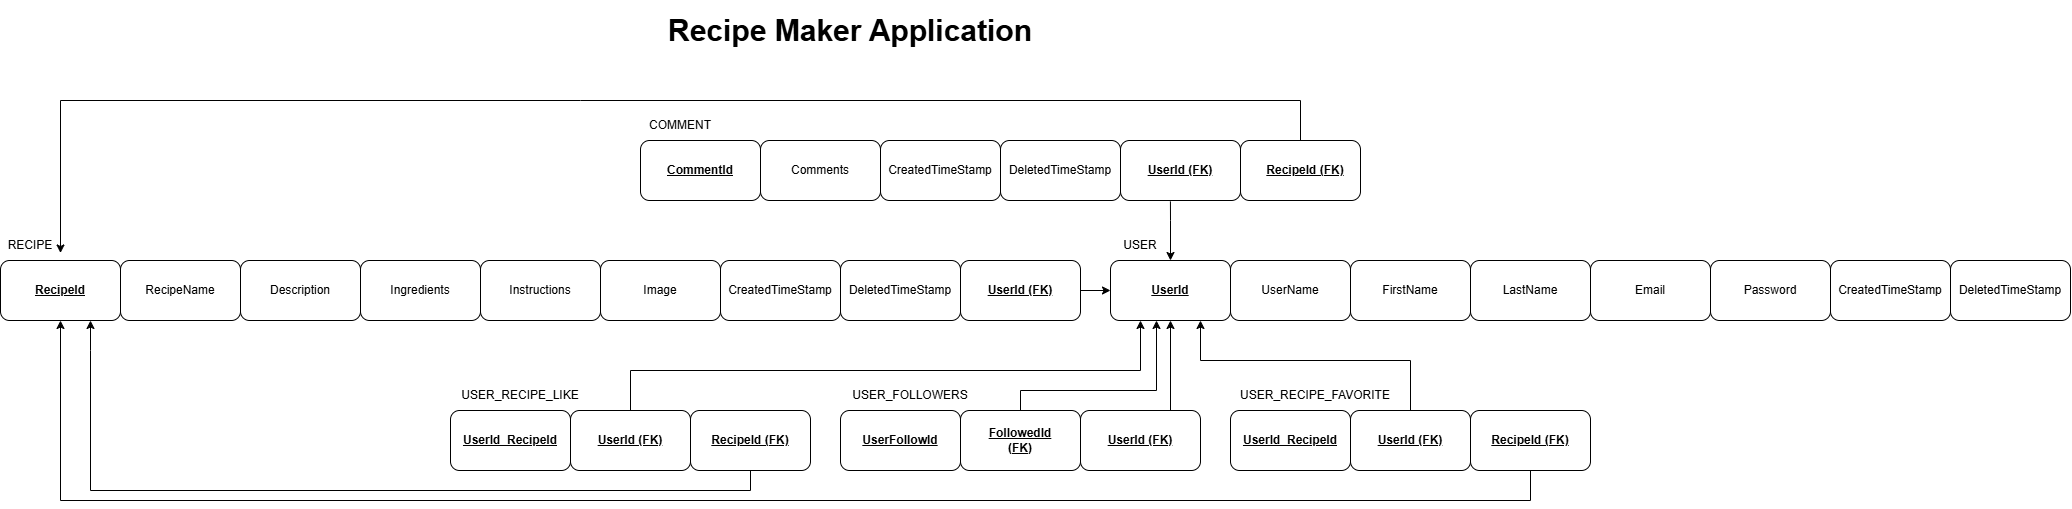

The diagram above was exported from draw.io. Its source (the exported page's mxGraphModel, read from the mxfile embedded in the PNG):
<mxGraphModel dx="2708" dy="1263" grid="0" gridSize="10" guides="1" tooltips="1" connect="1" arrows="1" fold="1" page="0" pageScale="1" pageWidth="850" pageHeight="1100" math="0" shadow="0" extFonts="Permanent Marker^https://fonts.googleapis.com/css?family=Permanent+Marker">
  <root>
    <mxCell id="0" />
    <mxCell id="1" parent="0" />
    <mxCell id="2-J5XvKP_GfDO7orlrAp-2" value="" style="rounded=1;whiteSpace=wrap;html=1;fontStyle=1" parent="1" vertex="1">
      <mxGeometry x="1100" y="200" width="120" height="60" as="geometry" />
    </mxCell>
    <mxCell id="2-J5XvKP_GfDO7orlrAp-3" value="USER" style="text;html=1;align=center;verticalAlign=middle;whiteSpace=wrap;rounded=0;" parent="1" vertex="1">
      <mxGeometry x="1100" y="170" width="60" height="30" as="geometry" />
    </mxCell>
    <mxCell id="2-J5XvKP_GfDO7orlrAp-4" value="UserId" style="text;html=1;align=center;verticalAlign=middle;whiteSpace=wrap;rounded=0;fontStyle=5" parent="1" vertex="1">
      <mxGeometry x="1130" y="215" width="60" height="30" as="geometry" />
    </mxCell>
    <mxCell id="2-J5XvKP_GfDO7orlrAp-5" value="" style="rounded=1;whiteSpace=wrap;html=1;" parent="1" vertex="1">
      <mxGeometry x="1220" y="200" width="120" height="60" as="geometry" />
    </mxCell>
    <mxCell id="2-J5XvKP_GfDO7orlrAp-12" value="" style="rounded=1;whiteSpace=wrap;html=1;" parent="1" vertex="1">
      <mxGeometry x="1340" y="200" width="120" height="60" as="geometry" />
    </mxCell>
    <mxCell id="2-J5XvKP_GfDO7orlrAp-13" value="" style="rounded=1;whiteSpace=wrap;html=1;" parent="1" vertex="1">
      <mxGeometry x="1460" y="200" width="120" height="60" as="geometry" />
    </mxCell>
    <mxCell id="2-J5XvKP_GfDO7orlrAp-14" value="" style="rounded=1;whiteSpace=wrap;html=1;" parent="1" vertex="1">
      <mxGeometry x="1580" y="200" width="120" height="60" as="geometry" />
    </mxCell>
    <mxCell id="2-J5XvKP_GfDO7orlrAp-15" value="" style="rounded=1;whiteSpace=wrap;html=1;" parent="1" vertex="1">
      <mxGeometry x="1700" y="200" width="120" height="60" as="geometry" />
    </mxCell>
    <mxCell id="2-J5XvKP_GfDO7orlrAp-16" value="" style="rounded=1;whiteSpace=wrap;html=1;" parent="1" vertex="1">
      <mxGeometry x="1820" y="200" width="120" height="60" as="geometry" />
    </mxCell>
    <mxCell id="2-J5XvKP_GfDO7orlrAp-17" value="" style="rounded=1;whiteSpace=wrap;html=1;" parent="1" vertex="1">
      <mxGeometry x="1940" y="200" width="120" height="60" as="geometry" />
    </mxCell>
    <mxCell id="2-J5XvKP_GfDO7orlrAp-18" value="UserName" style="text;html=1;align=center;verticalAlign=middle;whiteSpace=wrap;rounded=0;" parent="1" vertex="1">
      <mxGeometry x="1250" y="215" width="60" height="30" as="geometry" />
    </mxCell>
    <mxCell id="2-J5XvKP_GfDO7orlrAp-19" value="FirstName" style="text;html=1;align=center;verticalAlign=middle;whiteSpace=wrap;rounded=0;" parent="1" vertex="1">
      <mxGeometry x="1370" y="215" width="60" height="30" as="geometry" />
    </mxCell>
    <mxCell id="2-J5XvKP_GfDO7orlrAp-20" value="LastName" style="text;html=1;align=center;verticalAlign=middle;whiteSpace=wrap;rounded=0;" parent="1" vertex="1">
      <mxGeometry x="1490" y="215" width="60" height="30" as="geometry" />
    </mxCell>
    <mxCell id="2-J5XvKP_GfDO7orlrAp-21" value="Email" style="text;html=1;align=center;verticalAlign=middle;whiteSpace=wrap;rounded=0;" parent="1" vertex="1">
      <mxGeometry x="1610" y="215" width="60" height="30" as="geometry" />
    </mxCell>
    <mxCell id="2-J5XvKP_GfDO7orlrAp-22" value="Password" style="text;html=1;align=center;verticalAlign=middle;whiteSpace=wrap;rounded=0;" parent="1" vertex="1">
      <mxGeometry x="1730" y="215" width="60" height="30" as="geometry" />
    </mxCell>
    <mxCell id="2-J5XvKP_GfDO7orlrAp-23" value="CreatedTimeStamp" style="text;html=1;align=center;verticalAlign=middle;whiteSpace=wrap;rounded=0;" parent="1" vertex="1">
      <mxGeometry x="1850" y="215" width="60" height="30" as="geometry" />
    </mxCell>
    <mxCell id="2-J5XvKP_GfDO7orlrAp-24" value="DeletedTimeStamp" style="text;html=1;align=center;verticalAlign=middle;whiteSpace=wrap;rounded=0;" parent="1" vertex="1">
      <mxGeometry x="1970" y="215" width="60" height="30" as="geometry" />
    </mxCell>
    <mxCell id="2-J5XvKP_GfDO7orlrAp-25" value="" style="rounded=1;whiteSpace=wrap;html=1;" parent="1" vertex="1">
      <mxGeometry x="-10" y="200" width="120" height="60" as="geometry" />
    </mxCell>
    <mxCell id="2-J5XvKP_GfDO7orlrAp-26" value="RECIPE" style="text;html=1;align=center;verticalAlign=middle;whiteSpace=wrap;rounded=0;" parent="1" vertex="1">
      <mxGeometry x="-10" y="170" width="60" height="30" as="geometry" />
    </mxCell>
    <mxCell id="2-J5XvKP_GfDO7orlrAp-27" value="RecipeId" style="text;html=1;align=center;verticalAlign=middle;whiteSpace=wrap;rounded=0;fontStyle=5" parent="1" vertex="1">
      <mxGeometry x="20" y="215" width="60" height="30" as="geometry" />
    </mxCell>
    <mxCell id="2-J5XvKP_GfDO7orlrAp-28" value="" style="rounded=1;whiteSpace=wrap;html=1;" parent="1" vertex="1">
      <mxGeometry x="110" y="200" width="120" height="60" as="geometry" />
    </mxCell>
    <mxCell id="2-J5XvKP_GfDO7orlrAp-29" value="" style="rounded=1;whiteSpace=wrap;html=1;" parent="1" vertex="1">
      <mxGeometry x="230" y="200" width="120" height="60" as="geometry" />
    </mxCell>
    <mxCell id="2-J5XvKP_GfDO7orlrAp-30" value="" style="rounded=1;whiteSpace=wrap;html=1;" parent="1" vertex="1">
      <mxGeometry x="350" y="200" width="120" height="60" as="geometry" />
    </mxCell>
    <mxCell id="2-J5XvKP_GfDO7orlrAp-31" value="" style="rounded=1;whiteSpace=wrap;html=1;" parent="1" vertex="1">
      <mxGeometry x="470" y="200" width="120" height="60" as="geometry" />
    </mxCell>
    <mxCell id="2-J5XvKP_GfDO7orlrAp-32" value="" style="rounded=1;whiteSpace=wrap;html=1;" parent="1" vertex="1">
      <mxGeometry x="590" y="200" width="120" height="60" as="geometry" />
    </mxCell>
    <mxCell id="2-J5XvKP_GfDO7orlrAp-33" value="" style="rounded=1;whiteSpace=wrap;html=1;" parent="1" vertex="1">
      <mxGeometry x="710" y="200" width="120" height="60" as="geometry" />
    </mxCell>
    <mxCell id="2-J5XvKP_GfDO7orlrAp-34" value="" style="rounded=1;whiteSpace=wrap;html=1;" parent="1" vertex="1">
      <mxGeometry x="830" y="200" width="120" height="60" as="geometry" />
    </mxCell>
    <mxCell id="2-J5XvKP_GfDO7orlrAp-35" value="RecipeName" style="text;html=1;align=center;verticalAlign=middle;whiteSpace=wrap;rounded=0;" parent="1" vertex="1">
      <mxGeometry x="140" y="215" width="60" height="30" as="geometry" />
    </mxCell>
    <mxCell id="2-J5XvKP_GfDO7orlrAp-36" value="Description" style="text;html=1;align=center;verticalAlign=middle;whiteSpace=wrap;rounded=0;" parent="1" vertex="1">
      <mxGeometry x="260" y="215" width="60" height="30" as="geometry" />
    </mxCell>
    <mxCell id="2-J5XvKP_GfDO7orlrAp-37" value="Ingredients" style="text;html=1;align=center;verticalAlign=middle;whiteSpace=wrap;rounded=0;" parent="1" vertex="1">
      <mxGeometry x="380" y="215" width="60" height="30" as="geometry" />
    </mxCell>
    <mxCell id="2-J5XvKP_GfDO7orlrAp-38" value="Instructions" style="text;html=1;align=center;verticalAlign=middle;whiteSpace=wrap;rounded=0;" parent="1" vertex="1">
      <mxGeometry x="500" y="215" width="60" height="30" as="geometry" />
    </mxCell>
    <mxCell id="2-J5XvKP_GfDO7orlrAp-39" value="Image" style="text;html=1;align=center;verticalAlign=middle;whiteSpace=wrap;rounded=0;" parent="1" vertex="1">
      <mxGeometry x="620" y="215" width="60" height="30" as="geometry" />
    </mxCell>
    <mxCell id="2-J5XvKP_GfDO7orlrAp-40" value="CreatedTimeStamp" style="text;html=1;align=center;verticalAlign=middle;whiteSpace=wrap;rounded=0;" parent="1" vertex="1">
      <mxGeometry x="740" y="215" width="60" height="30" as="geometry" />
    </mxCell>
    <mxCell id="2-J5XvKP_GfDO7orlrAp-41" value="DeletedTimeStamp" style="text;html=1;align=center;verticalAlign=middle;whiteSpace=wrap;rounded=0;" parent="1" vertex="1">
      <mxGeometry x="860" y="215" width="60" height="30" as="geometry" />
    </mxCell>
    <mxCell id="2-J5XvKP_GfDO7orlrAp-42" value="DeletedTimeStamp" style="text;html=1;align=center;verticalAlign=middle;whiteSpace=wrap;rounded=0;" parent="1" vertex="1">
      <mxGeometry x="980" y="215" width="60" height="30" as="geometry" />
    </mxCell>
    <mxCell id="2-J5XvKP_GfDO7orlrAp-43" value="&lt;u&gt;UserId (FK)&lt;/u&gt;" style="rounded=1;whiteSpace=wrap;html=1;fontStyle=1" parent="1" vertex="1">
      <mxGeometry x="950" y="200" width="120" height="60" as="geometry" />
    </mxCell>
    <mxCell id="2-J5XvKP_GfDO7orlrAp-44" value="" style="rounded=1;whiteSpace=wrap;html=1;" parent="1" vertex="1">
      <mxGeometry x="630" y="80" width="120" height="60" as="geometry" />
    </mxCell>
    <mxCell id="2-J5XvKP_GfDO7orlrAp-45" value="COMMENT" style="text;html=1;align=center;verticalAlign=middle;whiteSpace=wrap;rounded=0;" parent="1" vertex="1">
      <mxGeometry x="630" y="50" width="80" height="30" as="geometry" />
    </mxCell>
    <mxCell id="2-J5XvKP_GfDO7orlrAp-46" value="CommentId" style="text;html=1;align=center;verticalAlign=middle;whiteSpace=wrap;rounded=0;fontStyle=5" parent="1" vertex="1">
      <mxGeometry x="660" y="95" width="60" height="30" as="geometry" />
    </mxCell>
    <mxCell id="2-J5XvKP_GfDO7orlrAp-47" value="" style="rounded=1;whiteSpace=wrap;html=1;" parent="1" vertex="1">
      <mxGeometry x="750" y="80" width="120" height="60" as="geometry" />
    </mxCell>
    <mxCell id="2-J5XvKP_GfDO7orlrAp-51" value="" style="rounded=1;whiteSpace=wrap;html=1;" parent="1" vertex="1">
      <mxGeometry x="1230" y="80" width="120" height="60" as="geometry" />
    </mxCell>
    <mxCell id="2-J5XvKP_GfDO7orlrAp-52" value="" style="rounded=1;whiteSpace=wrap;html=1;" parent="1" vertex="1">
      <mxGeometry x="870" y="80" width="120" height="60" as="geometry" />
    </mxCell>
    <mxCell id="2-J5XvKP_GfDO7orlrAp-53" value="" style="rounded=1;whiteSpace=wrap;html=1;" parent="1" vertex="1">
      <mxGeometry x="990" y="80" width="120" height="60" as="geometry" />
    </mxCell>
    <mxCell id="2-J5XvKP_GfDO7orlrAp-54" value="Comments" style="text;html=1;align=center;verticalAlign=middle;whiteSpace=wrap;rounded=0;" parent="1" vertex="1">
      <mxGeometry x="780" y="95" width="60" height="30" as="geometry" />
    </mxCell>
    <mxCell id="2-J5XvKP_GfDO7orlrAp-58" value="&lt;b&gt;&lt;u&gt;RecipeId (FK)&lt;/u&gt;&lt;/b&gt;" style="text;html=1;align=center;verticalAlign=middle;whiteSpace=wrap;rounded=0;" parent="1" vertex="1">
      <mxGeometry x="1250" y="95" width="90" height="30" as="geometry" />
    </mxCell>
    <mxCell id="2-J5XvKP_GfDO7orlrAp-59" value="CreatedTimeStamp" style="text;html=1;align=center;verticalAlign=middle;whiteSpace=wrap;rounded=0;" parent="1" vertex="1">
      <mxGeometry x="900" y="95" width="60" height="30" as="geometry" />
    </mxCell>
    <mxCell id="2-J5XvKP_GfDO7orlrAp-60" value="DeletedTimeStamp" style="text;html=1;align=center;verticalAlign=middle;whiteSpace=wrap;rounded=0;" parent="1" vertex="1">
      <mxGeometry x="1020" y="95" width="60" height="30" as="geometry" />
    </mxCell>
    <mxCell id="2-J5XvKP_GfDO7orlrAp-61" value="DeletedTimeStamp" style="text;html=1;align=center;verticalAlign=middle;whiteSpace=wrap;rounded=0;" parent="1" vertex="1">
      <mxGeometry x="1140" y="95" width="60" height="30" as="geometry" />
    </mxCell>
    <mxCell id="2-J5XvKP_GfDO7orlrAp-62" value="&lt;u&gt;UserId (FK)&lt;/u&gt;" style="rounded=1;whiteSpace=wrap;html=1;fontStyle=1" parent="1" vertex="1">
      <mxGeometry x="1110" y="80" width="120" height="60" as="geometry" />
    </mxCell>
    <mxCell id="2-J5XvKP_GfDO7orlrAp-64" value="USER_RECIPE_LIKE" style="text;html=1;align=center;verticalAlign=middle;whiteSpace=wrap;rounded=0;" parent="1" vertex="1">
      <mxGeometry x="440" y="320" width="140" height="30" as="geometry" />
    </mxCell>
    <mxCell id="2-J5XvKP_GfDO7orlrAp-67" value="" style="rounded=1;whiteSpace=wrap;html=1;" parent="1" vertex="1">
      <mxGeometry x="560" y="350" width="120" height="60" as="geometry" />
    </mxCell>
    <mxCell id="2-J5XvKP_GfDO7orlrAp-75" value="&lt;u&gt;UserId_RecipeId&lt;/u&gt;" style="rounded=1;whiteSpace=wrap;html=1;fontStyle=1" parent="1" vertex="1">
      <mxGeometry x="440" y="350" width="120" height="60" as="geometry" />
    </mxCell>
    <mxCell id="2-J5XvKP_GfDO7orlrAp-95" value="" style="rounded=1;whiteSpace=wrap;html=1;" parent="1" vertex="1">
      <mxGeometry x="680" y="350" width="120" height="60" as="geometry" />
    </mxCell>
    <mxCell id="2-J5XvKP_GfDO7orlrAp-96" value="&lt;b&gt;&lt;u&gt;RecipeId (FK)&lt;/u&gt;&lt;/b&gt;" style="text;html=1;align=center;verticalAlign=middle;whiteSpace=wrap;rounded=0;" parent="1" vertex="1">
      <mxGeometry x="695" y="365" width="90" height="30" as="geometry" />
    </mxCell>
    <mxCell id="2-J5XvKP_GfDO7orlrAp-97" value="&lt;b&gt;&lt;u&gt;UserId (FK)&lt;/u&gt;&lt;/b&gt;" style="text;html=1;align=center;verticalAlign=middle;whiteSpace=wrap;rounded=0;" parent="1" vertex="1">
      <mxGeometry x="580" y="365" width="80" height="30" as="geometry" />
    </mxCell>
    <mxCell id="2-J5XvKP_GfDO7orlrAp-113" value="USER_RECIPE_FAVORITE" style="text;html=1;align=center;verticalAlign=middle;whiteSpace=wrap;rounded=0;" parent="1" vertex="1">
      <mxGeometry x="1220" y="320" width="170" height="30" as="geometry" />
    </mxCell>
    <mxCell id="2-J5XvKP_GfDO7orlrAp-114" value="" style="rounded=1;whiteSpace=wrap;html=1;" parent="1" vertex="1">
      <mxGeometry x="1340" y="350" width="120" height="60" as="geometry" />
    </mxCell>
    <mxCell id="2-J5XvKP_GfDO7orlrAp-115" value="&lt;u&gt;UserId_RecipeId&lt;/u&gt;" style="rounded=1;whiteSpace=wrap;html=1;fontStyle=1" parent="1" vertex="1">
      <mxGeometry x="1220" y="350" width="120" height="60" as="geometry" />
    </mxCell>
    <mxCell id="2-J5XvKP_GfDO7orlrAp-116" value="" style="rounded=1;whiteSpace=wrap;html=1;" parent="1" vertex="1">
      <mxGeometry x="1460" y="350" width="120" height="60" as="geometry" />
    </mxCell>
    <mxCell id="2-J5XvKP_GfDO7orlrAp-117" value="&lt;b&gt;&lt;u&gt;RecipeId (FK)&lt;/u&gt;&lt;/b&gt;" style="text;html=1;align=center;verticalAlign=middle;whiteSpace=wrap;rounded=0;" parent="1" vertex="1">
      <mxGeometry x="1475" y="365" width="90" height="30" as="geometry" />
    </mxCell>
    <mxCell id="2-J5XvKP_GfDO7orlrAp-118" value="&lt;b&gt;&lt;u&gt;UserId (FK)&lt;/u&gt;&lt;/b&gt;" style="text;html=1;align=center;verticalAlign=middle;whiteSpace=wrap;rounded=0;" parent="1" vertex="1">
      <mxGeometry x="1360" y="365" width="80" height="30" as="geometry" />
    </mxCell>
    <mxCell id="2-J5XvKP_GfDO7orlrAp-119" value="" style="endArrow=classic;html=1;rounded=0;entryX=0;entryY=0.5;entryDx=0;entryDy=0;exitX=1;exitY=0.5;exitDx=0;exitDy=0;" parent="1" source="2-J5XvKP_GfDO7orlrAp-43" target="2-J5XvKP_GfDO7orlrAp-2" edge="1">
      <mxGeometry width="50" height="50" relative="1" as="geometry">
        <mxPoint x="740" y="330" as="sourcePoint" />
        <mxPoint x="790" y="280" as="targetPoint" />
        <Array as="points">
          <mxPoint x="1070" y="230" />
        </Array>
      </mxGeometry>
    </mxCell>
    <mxCell id="2-J5XvKP_GfDO7orlrAp-122" value="" style="endArrow=classic;html=1;rounded=0;exitX=0.5;exitY=0;exitDx=0;exitDy=0;entryX=1;entryY=0.75;entryDx=0;entryDy=0;" parent="1" source="2-J5XvKP_GfDO7orlrAp-51" target="2-J5XvKP_GfDO7orlrAp-26" edge="1">
      <mxGeometry width="50" height="50" relative="1" as="geometry">
        <mxPoint x="830" y="250" as="sourcePoint" />
        <mxPoint x="880" y="200" as="targetPoint" />
        <Array as="points">
          <mxPoint x="1290" y="40" />
          <mxPoint x="570" y="40" />
          <mxPoint x="50" y="40" />
        </Array>
      </mxGeometry>
    </mxCell>
    <mxCell id="2-J5XvKP_GfDO7orlrAp-123" value="" style="endArrow=classic;html=1;rounded=0;exitX=0.416;exitY=1.015;exitDx=0;exitDy=0;entryX=1;entryY=1;entryDx=0;entryDy=0;exitPerimeter=0;" parent="1" source="2-J5XvKP_GfDO7orlrAp-62" target="2-J5XvKP_GfDO7orlrAp-3" edge="1">
      <mxGeometry width="50" height="50" relative="1" as="geometry">
        <mxPoint x="900" y="280" as="sourcePoint" />
        <mxPoint x="950" y="230" as="targetPoint" />
        <Array as="points">
          <mxPoint x="1160" y="160" />
        </Array>
      </mxGeometry>
    </mxCell>
    <mxCell id="2-J5XvKP_GfDO7orlrAp-124" value="" style="endArrow=classic;html=1;rounded=0;exitX=0.5;exitY=0;exitDx=0;exitDy=0;entryX=0.25;entryY=1;entryDx=0;entryDy=0;" parent="1" source="2-J5XvKP_GfDO7orlrAp-67" target="2-J5XvKP_GfDO7orlrAp-2" edge="1">
      <mxGeometry width="50" height="50" relative="1" as="geometry">
        <mxPoint x="900" y="280" as="sourcePoint" />
        <mxPoint x="950" y="230" as="targetPoint" />
        <Array as="points">
          <mxPoint x="620" y="310" />
          <mxPoint x="1130" y="310" />
        </Array>
      </mxGeometry>
    </mxCell>
    <mxCell id="2-J5XvKP_GfDO7orlrAp-125" value="" style="endArrow=classic;html=1;rounded=0;exitX=0.5;exitY=1;exitDx=0;exitDy=0;entryX=0.75;entryY=1;entryDx=0;entryDy=0;" parent="1" source="2-J5XvKP_GfDO7orlrAp-95" target="2-J5XvKP_GfDO7orlrAp-25" edge="1">
      <mxGeometry width="50" height="50" relative="1" as="geometry">
        <mxPoint x="900" y="280" as="sourcePoint" />
        <mxPoint x="950" y="230" as="targetPoint" />
        <Array as="points">
          <mxPoint x="740" y="430" />
          <mxPoint x="80" y="430" />
          <mxPoint x="80" y="290" />
        </Array>
      </mxGeometry>
    </mxCell>
    <mxCell id="2-J5XvKP_GfDO7orlrAp-126" value="" style="endArrow=classic;html=1;rounded=0;exitX=0.5;exitY=0;exitDx=0;exitDy=0;entryX=0.75;entryY=1;entryDx=0;entryDy=0;" parent="1" source="2-J5XvKP_GfDO7orlrAp-114" target="2-J5XvKP_GfDO7orlrAp-2" edge="1">
      <mxGeometry width="50" height="50" relative="1" as="geometry">
        <mxPoint x="810" y="280" as="sourcePoint" />
        <mxPoint x="1230" y="300" as="targetPoint" />
        <Array as="points">
          <mxPoint x="1400" y="300" />
          <mxPoint x="1190" y="300" />
        </Array>
      </mxGeometry>
    </mxCell>
    <mxCell id="2-J5XvKP_GfDO7orlrAp-127" value="" style="endArrow=classic;html=1;rounded=0;exitX=0.5;exitY=1;exitDx=0;exitDy=0;entryX=0.5;entryY=1;entryDx=0;entryDy=0;" parent="1" source="2-J5XvKP_GfDO7orlrAp-116" target="2-J5XvKP_GfDO7orlrAp-25" edge="1">
      <mxGeometry width="50" height="50" relative="1" as="geometry">
        <mxPoint x="810" y="280" as="sourcePoint" />
        <mxPoint x="860" y="230" as="targetPoint" />
        <Array as="points">
          <mxPoint x="1520" y="440" />
          <mxPoint x="50" y="440" />
        </Array>
      </mxGeometry>
    </mxCell>
    <mxCell id="2-J5XvKP_GfDO7orlrAp-129" value="Recipe Maker Application" style="text;html=1;align=center;verticalAlign=middle;whiteSpace=wrap;rounded=0;fontSize=30;fontStyle=1" parent="1" vertex="1">
      <mxGeometry x="630" y="-60" width="420" height="60" as="geometry" />
    </mxCell>
    <mxCell id="4G5p5LuNc8elKTr_sdx0-1" value="USER_FOLLOWERS" style="text;html=1;align=center;verticalAlign=middle;whiteSpace=wrap;rounded=0;" vertex="1" parent="1">
      <mxGeometry x="830" y="320" width="140" height="30" as="geometry" />
    </mxCell>
    <mxCell id="4G5p5LuNc8elKTr_sdx0-2" value="" style="rounded=1;whiteSpace=wrap;html=1;" vertex="1" parent="1">
      <mxGeometry x="950" y="350" width="120" height="60" as="geometry" />
    </mxCell>
    <mxCell id="4G5p5LuNc8elKTr_sdx0-3" value="&lt;u&gt;UserFollowId&lt;/u&gt;" style="rounded=1;whiteSpace=wrap;html=1;fontStyle=1" vertex="1" parent="1">
      <mxGeometry x="830" y="350" width="120" height="60" as="geometry" />
    </mxCell>
    <mxCell id="4G5p5LuNc8elKTr_sdx0-4" value="" style="rounded=1;whiteSpace=wrap;html=1;" vertex="1" parent="1">
      <mxGeometry x="1070" y="350" width="120" height="60" as="geometry" />
    </mxCell>
    <mxCell id="4G5p5LuNc8elKTr_sdx0-5" value="&lt;b&gt;&lt;u&gt;UserId (FK)&lt;/u&gt;&lt;/b&gt;" style="text;html=1;align=center;verticalAlign=middle;whiteSpace=wrap;rounded=0;" vertex="1" parent="1">
      <mxGeometry x="1085" y="365" width="90" height="30" as="geometry" />
    </mxCell>
    <mxCell id="4G5p5LuNc8elKTr_sdx0-6" value="&lt;b&gt;&lt;u&gt;FollowedId (FK)&lt;/u&gt;&lt;/b&gt;" style="text;html=1;align=center;verticalAlign=middle;whiteSpace=wrap;rounded=0;" vertex="1" parent="1">
      <mxGeometry x="970" y="365" width="80" height="30" as="geometry" />
    </mxCell>
    <mxCell id="4G5p5LuNc8elKTr_sdx0-8" value="" style="endArrow=classic;html=1;rounded=0;exitX=0.5;exitY=0;exitDx=0;exitDy=0;" edge="1" parent="1" source="4G5p5LuNc8elKTr_sdx0-2">
      <mxGeometry width="50" height="50" relative="1" as="geometry">
        <mxPoint x="1190" y="260" as="sourcePoint" />
        <mxPoint x="1146" y="260" as="targetPoint" />
        <Array as="points">
          <mxPoint x="1010" y="330" />
          <mxPoint x="1146" y="330" />
        </Array>
      </mxGeometry>
    </mxCell>
    <mxCell id="4G5p5LuNc8elKTr_sdx0-9" value="" style="endArrow=classic;html=1;rounded=0;entryX=0.5;entryY=1;entryDx=0;entryDy=0;exitX=0.75;exitY=0;exitDx=0;exitDy=0;" edge="1" parent="1" source="4G5p5LuNc8elKTr_sdx0-4" target="2-J5XvKP_GfDO7orlrAp-2">
      <mxGeometry width="50" height="50" relative="1" as="geometry">
        <mxPoint x="1150" y="349" as="sourcePoint" />
        <mxPoint x="1150" y="270" as="targetPoint" />
        <Array as="points" />
      </mxGeometry>
    </mxCell>
  </root>
</mxGraphModel>